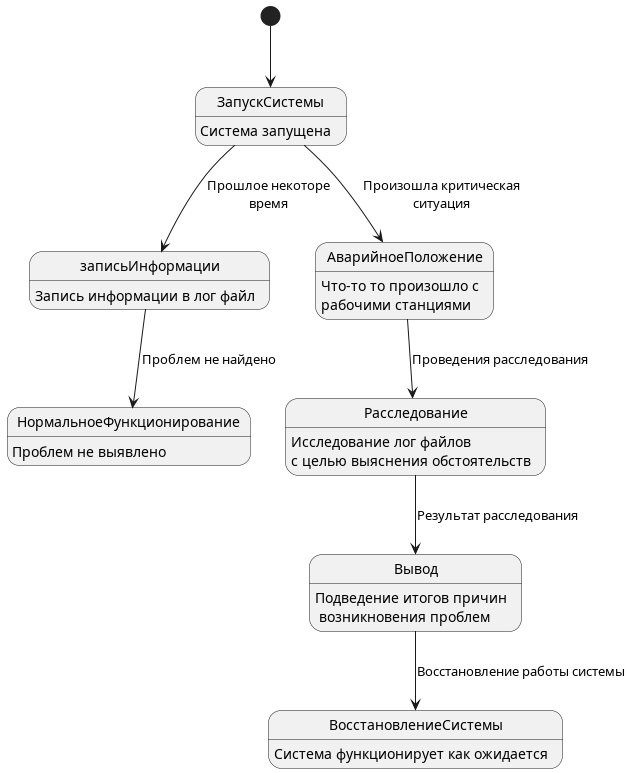

The diagram above was rendered by PlantUML. Its source (embedded in the PNG):
@startuml state

[*] --> ЗапускСистемы
ЗапускСистемы : Система запущена

ЗапускСистемы --> записьИнформации : Прошлое некоторе\nвремя

записьИнформации: Запись информации в лог файл

ЗапускСистемы --> АварийноеПоложение : Произошла критическая\nситуация
АварийноеПоложение: Что-то то произошло с\nрабочими станциями

АварийноеПоложение --> Расследование : Проведения расследования
Расследование: Исследование лог файлов\nс целью выяснения обстоятельств

Расследование --> Вывод: Результат расследования
Вывод: Подведение итогов причин\n возникновения проблем

Вывод --> ВосстановлениеСистемы: Восстановление работы системы
ВосстановлениеСистемы: Система функционирует как ожидается


записьИнформации --> НормальноеФункционирование: Проблем не найдено
НормальноеФункционирование: Проблем не выявлено
@enduml